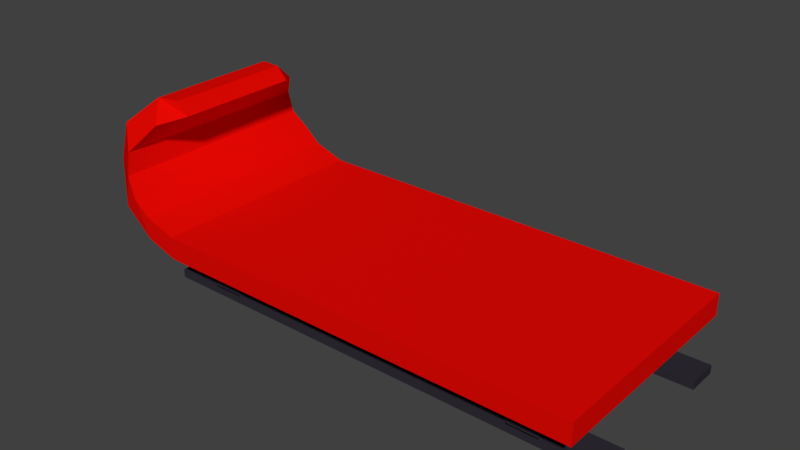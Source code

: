 # Source: Sled.blend  (saved by Blender 2.78.0; exported with 4.5.12 LTS)
import bpy
from mathutils import Matrix  # noqa: F401  (used for matrix-valued properties, if any)

bpy.ops.wm.read_factory_settings(use_empty=True)
scene = bpy.context.scene
scene.name = 'Scene'

# ---- collections
col_collection_1 = bpy.data.collections.new('Collection 1'); scene.collection.children.link(col_collection_1)

# ---- materials (node trees are filled in below, after node groups)
mat_rails = bpy.data.materials.new('Rails')
mat_rails.alpha_threshold = 0.0
mat_rails.use_transparent_shadow = False
mat_rails.diffuse_color = (0.03024, 0.02686, 0.03741, 1.0)
mat_rails.roughness = 0.5
mat_sled = bpy.data.materials.new('Sled')
mat_sled.alpha_threshold = 0.0
mat_sled.use_transparent_shadow = False
mat_sled.diffuse_color = (0.8, 0.002697, 0.0009101, 1.0)
mat_sled.roughness = 0.5

# ---- material node trees

# ---- world
world_world = bpy.data.worlds.new('World'); scene.world = world_world
world_world.color = (0.05088, 0.05088, 0.05088)
world_world.use_sun_shadow = False
world_world.sun_shadow_jitter_overblur = 0.0
world_world.cycles.sampling_method = 'MANUAL'

# ---- meshes
me_cube_006 = bpy.data.meshes.new('Cube.006')
me_cube_006.from_pydata([(23.37, -1.0, -0.5147), (23.37, -1.0, 1.485), (23.37, 1.0, -0.5147), (23.37, 1.0, 1.485), (25.37, -1.0, -0.5147), (25.37, -1.0, 1.485), (25.37, 1.0, -0.5147), (25.37, 1.0, 1.485), (2.076, -1.0, -0.5147), (2.076, -1.0, 1.485), (2.076, 1.0, -0.5147), (2.076, 1.0, 1.485), (4.076, -1.0, -0.5147), (4.076, -1.0, 1.485), (4.076, 1.0, -0.5147), (4.076, 1.0, 1.485), (-1.0, -1.0, -1.0), (-1.0, -1.0, -0.4505), (-1.0, 1.0, -1.0), (-1.0, 1.0, -0.4505), (29.02, -1.0, -1.0), (29.02, -1.0, -0.4505), (29.02, 1.0, -1.0), (29.02, 1.0, -0.4505), (-1.0, 8.312, -1.0), (-1.0, 8.312, -0.4505), (-1.0, 10.31, -1.0), (-1.0, 10.31, -0.4505), (29.02, 8.312, -1.0), (29.02, 8.312, -0.4505), (29.02, 10.31, -1.0), (29.02, 10.31, -0.4505), (2.076, 8.312, -0.5147), (2.076, 8.312, 1.485), (2.076, 10.31, -0.5147), (2.076, 10.31, 1.485), (4.076, 8.312, -0.5147), (4.076, 8.312, 1.485), (4.076, 10.31, -0.5147), (4.076, 10.31, 1.485), (23.37, 8.312, -0.5147), (23.37, 8.312, 1.485), (23.37, 10.31, -0.5147), (23.37, 10.31, 1.485), (25.37, 8.312, -0.5147), (25.37, 8.312, 1.485), (25.37, 10.31, -0.5147), (25.37, 10.31, 1.485)], [], [(0, 1, 3, 2), (2, 3, 7, 6), (6, 7, 5, 4), (4, 5, 1, 0), (2, 6, 4, 0), (7, 3, 1, 5), (8, 9, 11, 10), (10, 11, 15, 14), (14, 15, 13, 12), (12, 13, 9, 8), (10, 14, 12, 8), (15, 11, 9, 13), (16, 17, 19, 18), (18, 19, 23, 22), (22, 23, 21, 20), (20, 21, 17, 16), (18, 22, 20, 16), (23, 19, 17, 21), (24, 25, 27, 26), (26, 27, 31, 30), (30, 31, 29, 28), (28, 29, 25, 24), (26, 30, 28, 24), (31, 27, 25, 29), (32, 33, 35, 34), (34, 35, 39, 38), (38, 39, 37, 36), (36, 37, 33, 32), (34, 38, 36, 32), (39, 35, 33, 37), (40, 41, 43, 42), (42, 43, 47, 46), (46, 47, 45, 44), (44, 45, 41, 40), (42, 46, 44, 40), (47, 43, 41, 45)])
me_cube_006.materials.append(mat_rails)
me_cube_006.use_remesh_preserve_volume = False
me_cube_006.use_remesh_preserve_attributes = False
me_cube_006.use_mirror_vertex_groups = False
me_cube_006.update()
me_cube_002 = bpy.data.meshes.new('Cube.002')
me_cube_002.from_pydata([(-2.748, -1.0, -1.0), (-2.748, -1.0, -0.8073), (-2.748, 1.0, -1.0), (-2.748, 1.0, -0.8073), (1.0, -1.0, -1.0), (1.0, -1.0, -0.8073), (1.0, 1.0, -1.0), (1.0, 1.0, -0.8073), (-3.03, 1.0, -0.9052), (-3.03, -1.0, -0.9052), (-3.03, -1.0, -0.7125), (-3.03, 1.0, -0.7125), (-3.319, 0.9696, -0.7105), (-3.319, -0.9696, -0.7105), (-3.175, -1.0, -0.5839), (-3.175, 1.0, -0.5839), (-3.536, 0.8081, -0.3964), (-3.536, -0.8081, -0.3964), (-3.291, -0.9533, -0.4401), (-3.291, 0.9533, -0.4401), (-3.503, 0.7564, -0.08307), (-3.503, -0.7564, -0.08307), (-3.303, -0.9142, -0.246), (-3.303, 0.9142, -0.246), (-3.261, 0.5944, 0.1427), (-3.261, -0.5944, 0.1427), (-3.114, -0.7574, -0.01556), (-3.114, 0.7574, -0.01556), (-3.06, 0.56, 0.1518), (-3.06, -0.56, 0.1518), (-2.953, -0.56, 0.04317), (-2.953, 0.56, 0.04317)], [], [(1, 3, 11, 10), (2, 3, 7, 6), (6, 7, 5, 4), (4, 5, 1, 0), (2, 6, 4, 0), (7, 3, 1, 5), (11, 8, 12, 15), (2, 0, 9, 8), (3, 2, 8, 11), (0, 1, 10, 9), (14, 15, 19, 18), (9, 10, 14, 13), (10, 11, 15, 14), (8, 9, 13, 12), (16, 17, 21, 20), (12, 13, 17, 16), (15, 12, 16, 19), (13, 14, 18, 17), (23, 20, 24, 27), (19, 16, 20, 23), (17, 18, 22, 21), (18, 19, 23, 22), (26, 27, 31, 30), (21, 22, 26, 25), (22, 23, 27, 26), (20, 21, 25, 24), (29, 30, 31, 28), (24, 25, 29, 28), (27, 24, 28, 31), (25, 26, 30, 29)])
me_cube_002.materials.append(mat_sled)
me_cube_002.use_remesh_preserve_volume = False
me_cube_002.use_remesh_preserve_attributes = False
me_cube_002.use_mirror_vertex_groups = False
me_cube_002.update()

# ---- objects
ob_railss = bpy.data.objects.new('Railss', me_cube_006)
ob_sled = bpy.data.objects.new('Sled', me_cube_002)

# ---- transforms, parenting, visibility, modifiers, constraints
ob_railss.location = (-2.165, -0.5184, 0.1606)
ob_railss.scale = (0.1052, 0.1052, 0.1052)
ob_railss.lineart.crease_threshold = 0.0
ob_sled.location = (0.0, 0.0, 1.082)
ob_sled.scale = (0.7852, 0.7852, 0.7852)
ob_sled.lineart.crease_threshold = 0.0

# ---- collection membership
col_collection_1.objects.link(ob_railss)
col_collection_1.objects.link(ob_sled)

# ---- scene / render settings (as saved in the file)
scene.frame_start = 1; scene.frame_end = 250; scene.frame_set(1)
scene.render.engine = 'BLENDER_EEVEE_NEXT'
scene.render.resolution_percentage = 50
scene.render.dither_intensity = 0.0
scene.cycles.use_denoising = False
scene.cycles.samples = 128
scene.cycles.sampling_pattern = 'TABULATED_SOBOL'
scene.cycles.light_sampling_threshold = 0.0
scene.cycles.use_adaptive_sampling = False
scene.cycles.use_light_tree = False
scene.cycles.blur_glossy = 0.0
scene.cycles.sample_clamp_indirect = 0.0
scene.view_settings.view_transform = 'Standard'
bpy.context.view_layer.update()

# ---- added for rendering (the .blend has no active camera and no usable light): camera, sun
cam_auto = bpy.data.cameras.new('AutoCamera')
cam_auto.lens = 50.0
cam_auto.sensor_width = 36.0
cam_auto.clip_end = 1000.0
ob_auto_camera = bpy.data.objects.new('AutoCamera', cam_auto)
scene.collection.objects.link(ob_auto_camera)
ob_auto_camera.location = (2.89274, -4.60459, 3.69811)
ob_auto_camera.rotation_euler = (1.09748, -7.21219e-08, 0.694738)
scene.camera = ob_auto_camera
light_auto_sun = bpy.data.lights.new('AutoSun', 'SUN')
light_auto_sun.energy = 3.0
light_auto_sun.angle = 0.0523599
ob_auto_sun = bpy.data.objects.new('AutoSun', light_auto_sun)
scene.collection.objects.link(ob_auto_sun)
ob_auto_sun.rotation_euler = (0.872665, 0.174533, 0.523599)
bpy.context.view_layer.update()

